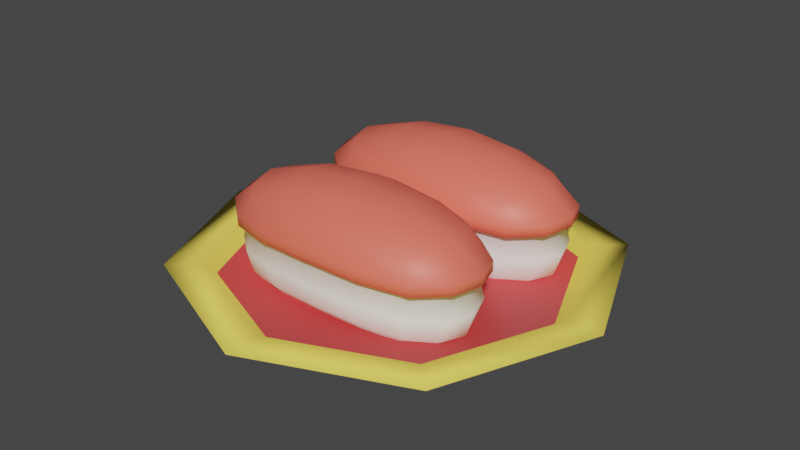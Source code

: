 # Source: Sushi.blend  (saved by Blender 3.3.6; exported with 4.5.12 LTS)
import bpy
from mathutils import Matrix  # noqa: F401  (used for matrix-valued properties, if any)

bpy.ops.wm.read_factory_settings(use_empty=True)
scene = bpy.context.scene
scene.name = 'Scene'

# ---- collections
col_collection = bpy.data.collections.new('Collection'); scene.collection.children.link(col_collection)

# ---- materials (node trees are filled in below, after node groups)
mat_plate = bpy.data.materials.new('Plate')
mat_plate.use_transparent_shadow = False
mat_plate2 = bpy.data.materials.new('Plate2')
mat_plate2.use_transparent_shadow = False
mat_rice = bpy.data.materials.new('Rice')
mat_rice.use_transparent_shadow = False
mat_fish = bpy.data.materials.new('FIsh')
mat_fish.use_transparent_shadow = False
mat_rice_001 = bpy.data.materials.new('Rice.001')
mat_rice_001.use_transparent_shadow = False
mat_fish_001 = bpy.data.materials.new('FIsh.001')
mat_fish_001.use_transparent_shadow = False

# ---- material node trees
mat_plate.use_nodes = True; mat_plate.node_tree.nodes.clear()
_N = mat_plate.node_tree.nodes; _L = mat_plate.node_tree.links
n0 = _N.new('ShaderNodeBsdfPrincipled'); n0.name = 'Principled BSDF'; n0.location = (10, 300)
n0.distribution = 'GGX'
n0.subsurface_method = 'RANDOM_WALK_SKIN'
n0.inputs[0].default_value = (1.0, 0.7832, 0.1161, 1.0)
n0.inputs[2].default_value = 1.0
n0.inputs[3].default_value = 1.45
n0.inputs[13].default_value = 0.1404
n0.inputs[27].default_value = (0.0, 0.0, 0.0, 1.0)
n0.inputs[28].default_value = 1.0
n1 = _N.new('ShaderNodeOutputMaterial'); n1.name = 'Material Output'; n1.location = (300, 300)
_L.new(n0.outputs[0], n1.inputs[0])
n1.is_active_output = True
mat_plate2.use_nodes = True; mat_plate2.node_tree.nodes.clear()
_N = mat_plate2.node_tree.nodes; _L = mat_plate2.node_tree.links
n0 = _N.new('ShaderNodeBsdfPrincipled'); n0.name = 'Principled BSDF'; n0.location = (10, 300)
n0.distribution = 'GGX'
n0.subsurface_method = 'RANDOM_WALK_SKIN'
n0.inputs[0].default_value = (0.8, 0.07423, 0.08012, 1.0)
n0.inputs[3].default_value = 1.45
n0.inputs[27].default_value = (0.0, 0.0, 0.0, 1.0)
n0.inputs[28].default_value = 1.0
n1 = _N.new('ShaderNodeOutputMaterial'); n1.name = 'Material Output'; n1.location = (300, 300)
_L.new(n0.outputs[0], n1.inputs[0])
n1.is_active_output = True
mat_rice.use_nodes = True; mat_rice.node_tree.nodes.clear()
_N = mat_rice.node_tree.nodes; _L = mat_rice.node_tree.links
n0 = _N.new('ShaderNodeBsdfPrincipled'); n0.name = 'Principled BSDF'; n0.location = (10, 300)
n0.distribution = 'GGX'
n0.subsurface_method = 'RANDOM_WALK_SKIN'
n0.inputs[0].default_value = (1.0, 1.0, 1.0, 1.0)
n0.inputs[2].default_value = 0.9649
n0.inputs[3].default_value = 1.45
n0.inputs[13].default_value = 0.05263
n0.inputs[27].default_value = (0.0, 0.0, 0.0, 1.0)
n0.inputs[28].default_value = 1.0
n1 = _N.new('ShaderNodeOutputMaterial'); n1.name = 'Material Output'; n1.location = (300, 300)
_L.new(n0.outputs[0], n1.inputs[0])
n1.is_active_output = True
mat_fish.use_nodes = True; mat_fish.node_tree.nodes.clear()
_N = mat_fish.node_tree.nodes; _L = mat_fish.node_tree.links
n0 = _N.new('ShaderNodeBsdfPrincipled'); n0.name = 'Principled BSDF'; n0.location = (10, 300)
n0.distribution = 'GGX'
n0.subsurface_method = 'RANDOM_WALK_SKIN'
n0.inputs[0].default_value = (1.0, 0.1665, 0.1117, 1.0)
n0.inputs[3].default_value = 1.45
n0.inputs[27].default_value = (0.0, 0.0, 0.0, 1.0)
n0.inputs[28].default_value = 1.0
n1 = _N.new('ShaderNodeOutputMaterial'); n1.name = 'Material Output'; n1.location = (300, 300)
_L.new(n0.outputs[0], n1.inputs[0])
n1.is_active_output = True
mat_rice_001.use_nodes = True; mat_rice_001.node_tree.nodes.clear()
_N = mat_rice_001.node_tree.nodes; _L = mat_rice_001.node_tree.links
n0 = _N.new('ShaderNodeBsdfPrincipled'); n0.name = 'Principled BSDF'; n0.location = (10, 300)
n0.distribution = 'GGX'
n0.subsurface_method = 'RANDOM_WALK_SKIN'
n0.inputs[0].default_value = (1.0, 1.0, 1.0, 1.0)
n0.inputs[2].default_value = 0.9649
n0.inputs[3].default_value = 1.45
n0.inputs[13].default_value = 0.05263
n0.inputs[27].default_value = (0.0, 0.0, 0.0, 1.0)
n0.inputs[28].default_value = 1.0
n1 = _N.new('ShaderNodeOutputMaterial'); n1.name = 'Material Output'; n1.location = (300, 300)
_L.new(n0.outputs[0], n1.inputs[0])
n1.is_active_output = True
mat_fish_001.use_nodes = True; mat_fish_001.node_tree.nodes.clear()
_N = mat_fish_001.node_tree.nodes; _L = mat_fish_001.node_tree.links
n0 = _N.new('ShaderNodeBsdfPrincipled'); n0.name = 'Principled BSDF'; n0.location = (10, 300)
n0.distribution = 'GGX'
n0.subsurface_method = 'RANDOM_WALK_SKIN'
n0.inputs[0].default_value = (1.0, 0.1665, 0.1117, 1.0)
n0.inputs[3].default_value = 1.45
n0.inputs[27].default_value = (0.0, 0.0, 0.0, 1.0)
n0.inputs[28].default_value = 1.0
n1 = _N.new('ShaderNodeOutputMaterial'); n1.name = 'Material Output'; n1.location = (300, 300)
_L.new(n0.outputs[0], n1.inputs[0])
n1.is_active_output = True

# ---- world
world_world = bpy.data.worlds.new('World'); scene.world = world_world
world_world.use_nodes = True; world_world.node_tree.nodes.clear()
_N = world_world.node_tree.nodes; _L = world_world.node_tree.links
n0 = _N.new('ShaderNodeOutputWorld'); n0.name = 'World Output'; n0.location = (300, 300)
n1 = _N.new('ShaderNodeBackground'); n1.name = 'Background'; n1.location = (10, 300)
n1.inputs[0].default_value = (0.05088, 0.05088, 0.05088, 1.0)
_L.new(n1.outputs[0], n0.inputs[0])
n0.is_active_output = True
world_world.color = (0.05088, 0.05088, 0.05088)
world_world.use_sun_shadow = False
world_world.sun_shadow_jitter_overblur = 0.0

# ---- meshes
me_circle = bpy.data.meshes.new('Circle')
me_circle.from_pydata([(0.0, 1.0, 0.0), (-0.7071, 0.7071, 0.0), (-1.0, 0.0, 0.0), (-0.7071, -0.7071, 0.0), (0.0, -1.0, 0.0), (0.7071, -0.7071, 0.0), (1.0, 0.0, 0.0), (0.7071, 0.7071, 0.0), (0.0, 1.0, 0.1011), (-0.7071, 0.7071, 0.1011), (-1.0, 0.0, 0.1011), (-0.7071, -0.7071, 0.1011), (0.0, -1.0, 0.1011), (0.7071, -0.7071, 0.1011), (1.0, 0.0, 0.1011), (0.7071, 0.7071, 0.1011), (-4.862e-09, 1.653, 0.2734), (-1.169, 1.169, 0.2734), (-1.653, 0.0, 0.2734), (-1.169, -1.169, 0.2734), (-4.862e-09, -1.653, 0.2734), (1.169, -1.169, 0.2734), (1.653, 0.0, 0.2734), (1.169, 1.169, 0.2734), (3.561e-10, 1.379, 0.2734), (-0.9751, 0.9751, 0.2734), (-1.379, -5.062e-09, 0.2734), (-0.9751, -0.9751, 0.2734), (3.561e-10, -1.379, 0.2734), (0.9751, -0.9751, 0.2734), (1.379, -5.062e-09, 0.2734), (0.9751, 0.9751, 0.2734), (8.023e-10, 1.292, 0.1882), (-0.9137, 0.9137, 0.1882), (-1.292, -5.681e-09, 0.1882), (-0.9137, -0.9137, 0.1882), (8.023e-10, -1.292, 0.1882), (0.9137, -0.9137, 0.1882), (1.292, -5.681e-09, 0.1882), (0.9137, 0.9137, 0.1882)], [], [(4, 3, 11, 12), (2, 1, 9, 10), (7, 6, 14, 15), (5, 4, 12, 13), (3, 2, 10, 11), (1, 0, 8, 9), (0, 7, 15, 8), (6, 5, 13, 14), (15, 14, 22, 23), (13, 12, 20, 21), (11, 10, 18, 19), (9, 8, 16, 17), (8, 15, 23, 16), (14, 13, 21, 22), (12, 11, 19, 20), (10, 9, 17, 18), (16, 23, 31, 24), (22, 21, 29, 30), (20, 19, 27, 28), (18, 17, 25, 26), (23, 22, 30, 31), (21, 20, 28, 29), (19, 18, 26, 27), (17, 16, 24, 25), (31, 30, 38, 39), (29, 28, 36, 37), (27, 26, 34, 35), (25, 24, 32, 33), (24, 31, 39, 32), (30, 29, 37, 38), (28, 27, 35, 36), (26, 25, 33, 34), (33, 32, 39, 38, 37, 36, 35, 34)])
me_circle.polygons.foreach_set('use_smooth', [True] * 33)
me_circle.polygons.foreach_set('material_index', [0, 0, 0, 0, 0, 0, 0, 0, 0, 0, 0, 0, 0, 0, 0, 0, 0, 0, 0, 0, 0, 0, 0, 0, 0, 0, 0, 0, 0, 0, 0, 0, 1])
_uv = me_circle.uv_layers.new(name='UVMap')
_uv.uv.foreach_set('vector', [0.0, 0.0, 0.0, 0.0, 0.0, 0.0, 0.0, 0.0, 0.0, 0.0, 0.0, 0.0, 0.0, 0.0, 0.0, 0.0, 0.0, 0.0, 0.0, 0.0, 0.0, 0.0, 0.0, 0.0, 0.0, 0.0, 0.0, 0.0, 0.0, 0.0, 0.0, 0.0, 0.0, 0.0, 0.0, 0.0, 0.0, 0.0, 0.0, 0.0, 0.0, 0.0, 0.0, 0.0, 0.0, 0.0, 0.0, 0.0, 0.0, 0.0, 0.0, 0.0, 0.0, 0.0, 0.0, 0.0, 0.0, 0.0, 0.0, 0.0, 0.0, 0.0, 0.0, 0.0, 0.0, 0.0, 0.0, 0.0, 0.0, 0.0, 0.0, 0.0, 0.0, 0.0, 0.0, 0.0, 0.0, 0.0, 0.0, 0.0, 0.0, 0.0, 0.0, 0.0, 0.0, 0.0, 0.0, 0.0, 0.0, 0.0, 0.0, 0.0, 0.0, 0.0, 0.0, 0.0, 0.0, 0.0, 0.0, 0.0, 0.0, 0.0, 0.0, 0.0, 0.0, 0.0, 0.0, 0.0, 0.0, 0.0, 0.0, 0.0, 0.0, 0.0, 0.0, 0.0, 0.0, 0.0, 0.0, 0.0, 0.0, 0.0, 0.0, 0.0, 0.0, 0.0, 0.0, 0.0, 0.0, 0.0, 0.0, 0.0, 0.0, 0.0, 0.0, 0.0, 0.0, 0.0, 0.0, 0.0, 0.0, 0.0, 0.0, 0.0, 0.0, 0.0, 0.0, 0.0, 0.0, 0.0, 0.0, 0.0, 0.0, 0.0, 0.0, 0.0, 0.0, 0.0, 0.0, 0.0, 0.0, 0.0, 0.0, 0.0, 0.0, 0.0, 0.0, 0.0, 0.0, 0.0, 0.0, 0.0, 0.0, 0.0, 0.0, 0.0, 0.0, 0.0, 0.0, 0.0, 0.0, 0.0, 0.0, 0.0, 0.0, 0.0, 0.0, 0.0, 0.0, 0.0, 0.0, 0.0, 0.0, 0.0, 0.0, 0.0, 0.0, 0.0, 0.0, 0.0, 0.0, 0.0, 0.0, 0.0, 0.0, 0.0, 0.0, 0.0, 0.0, 0.0, 0.0, 0.0, 0.0, 0.0, 0.0, 0.0, 0.0, 0.0, 0.0, 0.0, 0.0, 0.0, 0.0, 0.0, 0.0, 0.0, 0.0, 0.0, 0.0, 0.0, 0.0, 0.0, 0.0, 0.0, 0.0, 0.0, 0.0, 0.0, 0.0, 0.0, 0.0, 0.0, 0.0, 0.0, 0.0, 0.0, 0.0, 0.0, 0.0, 0.0, 0.0, 0.0, 0.0, 0.0, 0.0, 0.0, 0.0, 0.0, 0.0, 0.0, 0.0, 0.0, 0.0, 0.0, 0.0, 0.0, 0.0, 0.0, 0.0, 0.0, 0.0, 0.0])
me_circle.materials.append(mat_plate)
me_circle.materials.append(mat_plate2)
me_circle.update()
me_cube = bpy.data.meshes.new('Cube')
me_cube.from_pydata([(-1.0, -0.5, 0.08642), (-1.192e-07, 0.8811, 1.044), (-1.0, 0.5, 0.08642), (-0.7126, 0.8216, 1.006), (1.0, -0.5, 0.08642), (-1.643, 0.3563, 0.9809), (1.0, 0.5, 0.08642), (-1.762, -7.636e-10, 1.0), (-1.146, 0.2966, 0.001499), (-1.219, 4.37e-09, -0.0422), (-1.146, -0.2966, 0.001499), (-1.146, -0.5729, 0.2359), (-1.219, -0.6096, 0.4995), (-1.146, -0.5729, 0.7879), (-1.643, -0.3563, 0.9809), (-0.6687, -0.6457, 1.277), (-1.192e-07, -0.687, 1.326), (-1.146, 0.5729, 0.7879), (-1.219, 0.6096, 0.4995), (-1.146, 0.5729, 0.2359), (0.5933, 0.5729, 0.1021), (-1.192e-07, 0.6096, 0.1291), (-0.5933, 0.5729, 0.1021), (0.6687, -0.6457, 1.277), (1.291, -0.6457, 0.9603), (1.291, -0.3343, 1.27), (1.146, 0.5729, 0.7879), (1.219, 0.6096, 0.4995), (1.146, 0.5729, 0.2359), (1.146, -0.2966, 0.001499), (1.219, -1.333e-08, -0.0422), (1.146, 0.2966, 0.001499), (1.374, 3.435e-09, 1.312), (1.291, 0.3343, 1.27), (1.291, 0.6457, 0.9603), (1.146, -0.5729, 0.7879), (1.219, -0.6096, 0.4995), (1.146, -0.5729, 0.2359), (-0.5933, -0.5729, 0.1021), (0.0, -0.6096, 0.1291), (0.5933, -0.5729, 0.1021), (0.6687, 0.6457, 1.277), (-1.192e-07, 0.687, 1.326), (-0.6687, 0.6457, 1.277), (-1.458, -0.3162, 0.1855), (-1.564, -0.3331, 0.4901), (-1.458, -0.3162, 0.8063), (-1.564, 1.368e-08, 0.1623), (-1.679, -8.668e-09, 0.4901), (-1.564, -2.149e-09, 0.8232), (-1.458, 0.3162, 0.1855), (-1.564, 0.3331, 0.4901), (-1.458, 0.3162, 0.8063), (-0.6323, 0.729, 0.29), (-0.6663, 0.7818, 0.5466), (-0.6323, 0.729, 0.8281), (-1.192e-07, 0.7818, 0.3223), (-1.192e-07, 0.8395, 0.5813), (-1.192e-07, 0.7818, 0.8621), (0.6323, 0.729, 0.29), (0.6663, 0.7818, 0.5466), (0.6323, 0.729, 0.8281), (1.458, 0.3162, 0.1855), (1.564, 0.3331, 0.4901), (1.458, 0.3162, 0.8063), (1.564, -2.543e-08, 0.1623), (1.679, -9.6e-09, 0.4901), (1.564, 9.027e-09, 0.8232), (1.458, -0.3162, 0.1855), (1.564, -0.3331, 0.4901), (1.458, -0.3162, 0.8063), (0.6323, -0.729, 0.29), (0.6663, -0.7818, 0.5466), (0.6323, -0.729, 0.8281), (-1.192e-07, -0.7818, 0.3223), (0.0, -0.8395, 0.5813), (-1.192e-07, -0.7818, 0.8621), (-0.6323, -0.729, 0.29), (-0.6663, -0.7818, 0.5466), (-0.6323, -0.729, 0.8281), (-0.6323, 0.3162, -0.008704), (-1.192e-07, 0.3331, 0.03243), (0.6323, 0.3162, -0.008704), (-0.6663, -1.053e-08, -0.04804), (0.0, -2.149e-09, 0.008925), (0.6663, 5.301e-09, -0.04804), (-0.6323, -0.3162, -0.008704), (0.0, -0.3331, 0.03243), (0.6323, -0.3162, -0.008704), (-1.291, 0.6457, 0.9603), (-1.291, 0.3343, 1.27), (-1.374, -1.813e-09, 1.312), (-1.291, -0.3343, 1.27), (-1.291, -0.6457, 0.9603), (1.127, 0.5635, 1.188), (1.127, -0.5635, 1.188), (-1.127, 0.5635, 1.188), (-1.127, -0.5635, 1.188), (-1.291, -0.6457, 0.8272), (-1.291, 0.6457, 0.8272), (1.291, 0.6457, 0.8272), (1.291, -0.6457, 0.8272), (-1.643, -0.3563, 0.8479), (-1.762, -2.237e-09, 0.867), (-1.643, 0.3563, 0.8479), (-0.7126, 0.8216, 0.8724), (-1.192e-07, 0.8811, 0.9107), (0.7126, 0.8216, 0.8724), (1.643, 0.3563, 0.8479), (1.762, 1.036e-08, 0.867), (1.643, -0.3563, 0.8479), (0.7126, -0.8216, 0.8724), (-1.192e-07, -0.8811, 0.9107), (-0.7126, -0.8216, 0.8724), (0.7126, 0.8216, 1.006), (1.643, 0.3563, 0.9809), (1.762, 1.183e-08, 1.0), (1.643, -0.3563, 0.9809), (0.7126, -0.8216, 1.006), (-1.192e-07, -0.8811, 1.044), (-0.7126, -0.8216, 1.006), (0.7126, 0.3563, 1.447), (-1.192e-07, 0.3755, 1.511), (-0.7126, 0.3563, 1.447), (0.7509, -1.861e-08, 1.506), (-1.192e-07, -1.021e-08, 1.574), (-0.7509, 7.633e-09, 1.506), (0.7126, -0.3563, 1.447), (0.0, -0.3755, 1.511), (-0.7126, -0.3563, 1.447)], [], [(44, 45, 48, 47), (45, 46, 49, 48), (47, 48, 51, 50), (48, 49, 52, 51), (0, 11, 44, 10), (11, 12, 45, 44), (12, 13, 46, 45), (120, 15, 97, 93), (119, 16, 15, 120), (118, 23, 16, 119), (24, 95, 23, 118), (51, 52, 17, 18), (50, 51, 18, 19), (8, 50, 19, 2), (9, 47, 50, 8), (10, 44, 47, 9), (53, 54, 57, 56), (54, 55, 58, 57), (56, 57, 60, 59), (57, 58, 61, 60), (2, 19, 53, 22), (19, 18, 54, 53), (18, 17, 55, 54), (117, 25, 95, 24), (116, 32, 25, 117), (115, 33, 32, 116), (34, 94, 33, 115), (60, 61, 26, 27), (59, 60, 27, 28), (20, 59, 28, 6), (21, 56, 59, 20), (22, 53, 56, 21), (62, 63, 66, 65), (63, 64, 67, 66), (65, 66, 69, 68), (66, 67, 70, 69), (6, 28, 62, 31), (28, 27, 63, 62), (27, 26, 64, 63), (114, 41, 94, 34), (1, 42, 41, 114), (3, 43, 42, 1), (89, 96, 43, 3), (69, 70, 35, 36), (68, 69, 36, 37), (29, 68, 37, 4), (30, 65, 68, 29), (31, 62, 65, 30), (71, 72, 75, 74), (72, 73, 76, 75), (74, 75, 78, 77), (75, 76, 79, 78), (4, 37, 71, 40), (37, 36, 72, 71), (36, 35, 73, 72), (5, 90, 96, 89), (7, 91, 90, 5), (14, 92, 91, 7), (93, 97, 92, 14), (78, 79, 13, 12), (77, 78, 12, 11), (38, 77, 11, 0), (39, 74, 77, 38), (40, 71, 74, 39), (80, 81, 84, 83), (81, 82, 85, 84), (83, 84, 87, 86), (84, 85, 88, 87), (2, 22, 80, 8), (22, 21, 81, 80), (21, 20, 82, 81), (20, 6, 31, 82), (82, 31, 30, 85), (85, 30, 29, 88), (88, 29, 4, 40), (87, 88, 40, 39), (86, 87, 39, 38), (10, 86, 38, 0), (9, 83, 86, 10), (8, 80, 83, 9), (13, 79, 113, 98), (55, 17, 99, 105), (67, 64, 108, 109), (79, 76, 112, 113), (35, 70, 110, 101), (46, 13, 98, 102), (58, 55, 105, 106), (70, 67, 109, 110), (26, 61, 107, 100), (73, 35, 101, 111), (49, 46, 102, 103), (61, 58, 106, 107), (17, 52, 104, 99), (64, 26, 100, 108), (76, 73, 111, 112), (52, 49, 103, 104), (110, 109, 116, 117), (103, 102, 14, 7), (113, 112, 119, 120), (106, 105, 3, 1), (109, 108, 115, 116), (112, 111, 118, 119), (99, 104, 5, 89), (100, 107, 114, 34), (101, 110, 117, 24), (98, 113, 120, 93), (102, 98, 93, 14), (105, 99, 89, 3), (108, 100, 34, 115), (104, 103, 7, 5), (111, 101, 24, 118), (107, 106, 1, 114), (121, 122, 125, 124), (122, 123, 126, 125), (124, 125, 128, 127), (125, 126, 129, 128), (94, 41, 121, 33), (41, 42, 122, 121), (42, 43, 123, 122), (43, 96, 90, 123), (123, 90, 91, 126), (126, 91, 92, 129), (129, 92, 97, 15), (128, 129, 15, 16), (127, 128, 16, 23), (25, 127, 23, 95), (32, 124, 127, 25), (33, 121, 124, 32)])
me_cube.polygons.foreach_set('use_smooth', [True] * 128)
me_cube.polygons.foreach_set('material_index', [0, 0, 0, 0, 0, 0, 0, 1, 1, 1, 1, 0, 0, 0, 0, 0, 0, 0, 0, 0, 0, 0, 0, 1, 1, 1, 1, 0, 0, 0, 0, 0, 0, 0, 0, 0, 0, 0, 0, 1, 1, 1, 1, 0, 0, 0, 0, 0, 0, 0, 0, 0, 0, 0, 0, 1, 1, 1, 1, 0, 0, 0, 0, 0, 0, 0, 0, 0, 0, 0, 0, 0, 0, 0, 0, 0, 0, 0, 0, 0, 1, 1, 1, 1, 1, 1, 1, 1, 1, 1, 1, 1, 1, 1, 1, 1, 1, 1, 1, 1, 1, 1, 1, 1, 1, 1, 1, 1, 1, 1, 1, 1, 1, 1, 1, 1, 1, 1, 1, 1, 1, 1, 1, 1, 1, 1, 1, 1])
_uv = me_cube.uv_layers.new(name='UVMap')
_uv.uv.foreach_set('vector', [0.4375, 0.0625, 0.5, 0.0625, 0.5, 0.125, 0.4375, 0.125, 0.5, 0.0625, 0.5625, 0.0625, 0.5625, 0.125, 0.5, 0.125, 0.4375, 0.125, 0.5, 0.125, 0.5, 0.1875, 0.4375, 0.1875, 0.5, 0.125, 0.5625, 0.125, 0.5625, 0.1875, 0.5, 0.1875, 0.375, 0.0, 0.4375, 0.0, 0.4375, 0.0625, 0.375, 0.0625, 0.4375, 0.0, 0.5, 0.0, 0.5, 0.0625, 0.4375, 0.0625, 0.5, 0.0, 0.5625, 0.0, 0.5625, 0.0625, 0.5, 0.0625, 0.5625, 0.9375, 0.625, 0.9375, 0.625, 1.0, 0.5625, 1.0, 0.5625, 0.875, 0.625, 0.875, 0.625, 0.9375, 0.5625, 0.9375, 0.5625, 0.8125, 0.625, 0.8125, 0.625, 0.875, 0.5625, 0.875, 0.5625, 0.75, 0.625, 0.75, 0.625, 0.8125, 0.5625, 0.8125, 0.5, 0.1875, 0.5625, 0.1875, 0.5625, 0.25, 0.5, 0.25, 0.4375, 0.1875, 0.5, 0.1875, 0.5, 0.25, 0.4375, 0.25, 0.375, 0.1875, 0.4375, 0.1875, 0.4375, 0.25, 0.375, 0.25, 0.375, 0.125, 0.4375, 0.125, 0.4375, 0.1875, 0.375, 0.1875, 0.375, 0.0625, 0.4375, 0.0625, 0.4375, 0.125, 0.375, 0.125, 0.4375, 0.3125, 0.5, 0.3125, 0.5, 0.375, 0.4375, 0.375, 0.5, 0.3125, 0.5625, 0.3125, 0.5625, 0.375, 0.5, 0.375, 0.4375, 0.375, 0.5, 0.375, 0.5, 0.4375, 0.4375, 0.4375, 0.5, 0.375, 0.5625, 0.375, 0.5625, 0.4375, 0.5, 0.4375, 0.375, 0.25, 0.4375, 0.25, 0.4375, 0.3125, 0.375, 0.3125, 0.4375, 0.25, 0.5, 0.25, 0.5, 0.3125, 0.4375, 0.3125, 0.5, 0.25, 0.5625, 0.25, 0.5625, 0.3125, 0.5, 0.3125, 0.5625, 0.6875, 0.625, 0.6875, 0.625, 0.75, 0.5625, 0.75, 0.5625, 0.625, 0.625, 0.625, 0.625, 0.6875, 0.5625, 0.6875, 0.5625, 0.5625, 0.625, 0.5625, 0.625, 0.625, 0.5625, 0.625, 0.5625, 0.5, 0.625, 0.5, 0.625, 0.5625, 0.5625, 0.5625, 0.5, 0.4375, 0.5625, 0.4375, 0.5625, 0.5, 0.5, 0.5, 0.4375, 0.4375, 0.5, 0.4375, 0.5, 0.5, 0.4375, 0.5, 0.375, 0.4375, 0.4375, 0.4375, 0.4375, 0.5, 0.375, 0.5, 0.375, 0.375, 0.4375, 0.375, 0.4375, 0.4375, 0.375, 0.4375, 0.375, 0.3125, 0.4375, 0.3125, 0.4375, 0.375, 0.375, 0.375, 0.4375, 0.5625, 0.5, 0.5625, 0.5, 0.625, 0.4375, 0.625, 0.5, 0.5625, 0.5625, 0.5625, 0.5625, 0.625, 0.5, 0.625, 0.4375, 0.625, 0.5, 0.625, 0.5, 0.6875, 0.4375, 0.6875, 0.5, 0.625, 0.5625, 0.625, 0.5625, 0.6875, 0.5, 0.6875, 0.375, 0.5, 0.4375, 0.5, 0.4375, 0.5625, 0.375, 0.5625, 0.4375, 0.5, 0.5, 0.5, 0.5, 0.5625, 0.4375, 0.5625, 0.5, 0.5, 0.5625, 0.5, 0.5625, 0.5625, 0.5, 0.5625, 0.5625, 0.4375, 0.625, 0.4375, 0.625, 0.5, 0.5625, 0.5, 0.5625, 0.375, 0.625, 0.375, 0.625, 0.4375, 0.5625, 0.4375, 0.5625, 0.3125, 0.625, 0.3125, 0.625, 0.375, 0.5625, 0.375, 0.5625, 0.25, 0.625, 0.25, 0.625, 0.3125, 0.5625, 0.3125, 0.5, 0.6875, 0.5625, 0.6875, 0.5625, 0.75, 0.5, 0.75, 0.4375, 0.6875, 0.5, 0.6875, 0.5, 0.75, 0.4375, 0.75, 0.375, 0.6875, 0.4375, 0.6875, 0.4375, 0.75, 0.375, 0.75, 0.375, 0.625, 0.4375, 0.625, 0.4375, 0.6875, 0.375, 0.6875, 0.375, 0.5625, 0.4375, 0.5625, 0.4375, 0.625, 0.375, 0.625, 0.4375, 0.8125, 0.5, 0.8125, 0.5, 0.875, 0.4375, 0.875, 0.5, 0.8125, 0.5625, 0.8125, 0.5625, 0.875, 0.5, 0.875, 0.4375, 0.875, 0.5, 0.875, 0.5, 0.9375, 0.4375, 0.9375, 0.5, 0.875, 0.5625, 0.875, 0.5625, 0.9375, 0.5, 0.9375, 0.375, 0.75, 0.4375, 0.75, 0.4375, 0.8125, 0.375, 0.8125, 0.4375, 0.75, 0.5, 0.75, 0.5, 0.8125, 0.4375, 0.8125, 0.5, 0.75, 0.5625, 0.75, 0.5625, 0.8125, 0.5, 0.8125, 0.5625, 0.1875, 0.625, 0.1875, 0.625, 0.25, 0.5625, 0.25, 0.5625, 0.125, 0.625, 0.125, 0.625, 0.1875, 0.5625, 0.1875, 0.5625, 0.0625, 0.625, 0.0625, 0.625, 0.125, 0.5625, 0.125, 0.5625, 0.0, 0.625, 0.0, 0.625, 0.0625, 0.5625, 0.0625, 0.5, 0.9375, 0.5625, 0.9375, 0.5625, 1.0, 0.5, 1.0, 0.4375, 0.9375, 0.5, 0.9375, 0.5, 1.0, 0.4375, 1.0, 0.375, 0.9375, 0.4375, 0.9375, 0.4375, 1.0, 0.375, 1.0, 0.375, 0.875, 0.4375, 0.875, 0.4375, 0.9375, 0.375, 0.9375, 0.375, 0.8125, 0.4375, 0.8125, 0.4375, 0.875, 0.375, 0.875, 0.1875, 0.5625, 0.25, 0.5625, 0.25, 0.625, 0.1875, 0.625, 0.25, 0.5625, 0.3125, 0.5625, 0.3125, 0.625, 0.25, 0.625, 0.1875, 0.625, 0.25, 0.625, 0.25, 0.6875, 0.1875, 0.6875, 0.25, 0.625, 0.3125, 0.625, 0.3125, 0.6875, 0.25, 0.6875, 0.125, 0.5, 0.1875, 0.5, 0.1875, 0.5625, 0.125, 0.5625, 0.1875, 0.5, 0.25, 0.5, 0.25, 0.5625, 0.1875, 0.5625, 0.25, 0.5, 0.3125, 0.5, 0.3125, 0.5625, 0.25, 0.5625, 0.3125, 0.5, 0.375, 0.5, 0.375, 0.5625, 0.3125, 0.5625, 0.3125, 0.5625, 0.375, 0.5625, 0.375, 0.625, 0.3125, 0.625, 0.3125, 0.625, 0.375, 0.625, 0.375, 0.6875, 0.3125, 0.6875, 0.3125, 0.6875, 0.375, 0.6875, 0.375, 0.75, 0.3125, 0.75, 0.25, 0.6875, 0.3125, 0.6875, 0.3125, 0.75, 0.25, 0.75, 0.1875, 0.6875, 0.25, 0.6875, 0.25, 0.75, 0.1875, 0.75, 0.125, 0.6875, 0.1875, 0.6875, 0.1875, 0.75, 0.125, 0.75, 0.125, 0.625, 0.1875, 0.625, 0.1875, 0.6875, 0.125, 0.6875, 0.125, 0.5625, 0.1875, 0.5625, 0.1875, 0.625, 0.125, 0.625, 0.5625, 1.0, 0.5625, 0.9375, 0.5625, 0.9375, 0.5625, 1.0, 0.5625, 0.3125, 0.5625, 0.25, 0.5625, 0.25, 0.5625, 0.3125, 0.5625, 0.625, 0.5625, 0.5625, 0.5625, 0.5625, 0.5625, 0.625, 0.5625, 0.9375, 0.5625, 0.875, 0.5625, 0.875, 0.5625, 0.9375, 0.5625, 0.75, 0.5625, 0.6875, 0.5625, 0.6875, 0.5625, 0.75, 0.5625, 0.0625, 0.5625, 0.0, 0.5625, 0.0, 0.5625, 0.0625, 0.5625, 0.375, 0.5625, 0.3125, 0.5625, 0.3125, 0.5625, 0.375, 0.5625, 0.6875, 0.5625, 0.625, 0.5625, 0.625, 0.5625, 0.6875, 0.5625, 0.5, 0.5625, 0.4375, 0.5625, 0.4375, 0.5625, 0.5, 0.5625, 0.8125, 0.5625, 0.75, 0.5625, 0.75, 0.5625, 0.8125, 0.5625, 0.125, 0.5625, 0.0625, 0.5625, 0.0625, 0.5625, 0.125, 0.5625, 0.4375, 0.5625, 0.375, 0.5625, 0.375, 0.5625, 0.4375, 0.5625, 0.25, 0.5625, 0.1875, 0.5625, 0.1875, 0.5625, 0.25, 0.5625, 0.5625, 0.5625, 0.5, 0.5625, 0.5, 0.5625, 0.5625, 0.5625, 0.875, 0.5625, 0.8125, 0.5625, 0.8125, 0.5625, 0.875, 0.5625, 0.1875, 0.5625, 0.125, 0.5625, 0.125, 0.5625, 0.1875, 0.5625, 0.6875, 0.5625, 0.625, 0.5625, 0.625, 0.5625, 0.6875, 0.5625, 0.125, 0.5625, 0.0625, 0.5625, 0.0625, 0.5625, 0.125, 0.5625, 0.9375, 0.5625, 0.875, 0.5625, 0.875, 0.5625, 0.9375, 0.5625, 0.375, 0.5625, 0.3125, 0.5625, 0.3125, 0.5625, 0.375, 0.5625, 0.625, 0.5625, 0.5625, 0.5625, 0.5625, 0.5625, 0.625, 0.5625, 0.875, 0.5625, 0.8125, 0.5625, 0.8125, 0.5625, 0.875, 0.5625, 0.25, 0.5625, 0.1875, 0.5625, 0.1875, 0.5625, 0.25, 0.5625, 0.5, 0.5625, 0.4375, 0.5625, 0.4375, 0.5625, 0.5, 0.5625, 0.75, 0.5625, 0.6875, 0.5625, 0.6875, 0.5625, 0.75, 0.5625, 1.0, 0.5625, 0.9375, 0.5625, 0.9375, 0.5625, 1.0, 0.5625, 0.0625, 0.5625, 0.0, 0.5625, 0.0, 0.5625, 0.0625, 0.5625, 0.3125, 0.5625, 0.25, 0.5625, 0.25, 0.5625, 0.3125, 0.5625, 0.5625, 0.5625, 0.5, 0.5625, 0.5, 0.5625, 0.5625, 0.5625, 0.1875, 0.5625, 0.125, 0.5625, 0.125, 0.5625, 0.1875, 0.5625, 0.8125, 0.5625, 0.75, 0.5625, 0.75, 0.5625, 0.8125, 0.5625, 0.4375, 0.5625, 0.375, 0.5625, 0.375, 0.5625, 0.4375, 0.6875, 0.5625, 0.75, 0.5625, 0.75, 0.625, 0.6875, 0.625, 0.75, 0.5625, 0.8125, 0.5625, 0.8125, 0.625, 0.75, 0.625, 0.6875, 0.625, 0.75, 0.625, 0.75, 0.6875, 0.6875, 0.6875, 0.75, 0.625, 0.8125, 0.625, 0.8125, 0.6875, 0.75, 0.6875, 0.625, 0.5, 0.6875, 0.5, 0.6875, 0.5625, 0.625, 0.5625, 0.6875, 0.5, 0.75, 0.5, 0.75, 0.5625, 0.6875, 0.5625, 0.75, 0.5, 0.8125, 0.5, 0.8125, 0.5625, 0.75, 0.5625, 0.8125, 0.5, 0.875, 0.5, 0.875, 0.5625, 0.8125, 0.5625, 0.8125, 0.5625, 0.875, 0.5625, 0.875, 0.625, 0.8125, 0.625, 0.8125, 0.625, 0.875, 0.625, 0.875, 0.6875, 0.8125, 0.6875, 0.8125, 0.6875, 0.875, 0.6875, 0.875, 0.75, 0.8125, 0.75, 0.75, 0.6875, 0.8125, 0.6875, 0.8125, 0.75, 0.75, 0.75, 0.6875, 0.6875, 0.75, 0.6875, 0.75, 0.75, 0.6875, 0.75, 0.625, 0.6875, 0.6875, 0.6875, 0.6875, 0.75, 0.625, 0.75, 0.625, 0.625, 0.6875, 0.625, 0.6875, 0.6875, 0.625, 0.6875, 0.625, 0.5625, 0.6875, 0.5625, 0.6875, 0.625, 0.625, 0.625])
me_cube.materials.append(mat_rice)
me_cube.materials.append(mat_fish)
me_cube.update()
me_cube_001 = bpy.data.meshes.new('Cube.001')
me_cube_001.from_pydata([(-1.0, -0.5, 0.08642), (-1.192e-07, 0.8811, 1.044), (-1.0, 0.5, 0.08642), (-0.7126, 0.8216, 1.006), (1.0, -0.5, 0.08642), (-1.643, 0.3563, 0.9809), (1.0, 0.5, 0.08642), (-1.762, -7.636e-10, 1.0), (-1.146, 0.2966, 0.001499), (-1.219, 4.37e-09, -0.0422), (-1.146, -0.2966, 0.001499), (-1.146, -0.5729, 0.2359), (-1.219, -0.6096, 0.4995), (-1.146, -0.5729, 0.7879), (-1.643, -0.3563, 0.9809), (-0.6687, -0.6457, 1.277), (-1.192e-07, -0.687, 1.326), (-1.146, 0.5729, 0.7879), (-1.219, 0.6096, 0.4995), (-1.146, 0.5729, 0.2359), (0.5933, 0.5729, 0.1021), (-1.192e-07, 0.6096, 0.1291), (-0.5933, 0.5729, 0.1021), (0.6687, -0.6457, 1.277), (1.291, -0.6457, 0.9603), (1.291, -0.3343, 1.27), (1.146, 0.5729, 0.7879), (1.219, 0.6096, 0.4995), (1.146, 0.5729, 0.2359), (1.146, -0.2966, 0.001499), (1.219, -1.333e-08, -0.0422), (1.146, 0.2966, 0.001499), (1.374, 3.435e-09, 1.312), (1.291, 0.3343, 1.27), (1.291, 0.6457, 0.9603), (1.146, -0.5729, 0.7879), (1.219, -0.6096, 0.4995), (1.146, -0.5729, 0.2359), (-0.5933, -0.5729, 0.1021), (0.0, -0.6096, 0.1291), (0.5933, -0.5729, 0.1021), (0.6687, 0.6457, 1.277), (-1.192e-07, 0.687, 1.326), (-0.6687, 0.6457, 1.277), (-1.458, -0.3162, 0.1855), (-1.564, -0.3331, 0.4901), (-1.458, -0.3162, 0.8063), (-1.564, 1.368e-08, 0.1623), (-1.679, -8.668e-09, 0.4901), (-1.564, -2.149e-09, 0.8232), (-1.458, 0.3162, 0.1855), (-1.564, 0.3331, 0.4901), (-1.458, 0.3162, 0.8063), (-0.6323, 0.729, 0.29), (-0.6663, 0.7818, 0.5466), (-0.6323, 0.729, 0.8281), (-1.192e-07, 0.7818, 0.3223), (-1.192e-07, 0.8395, 0.5813), (-1.192e-07, 0.7818, 0.8621), (0.6323, 0.729, 0.29), (0.6663, 0.7818, 0.5466), (0.6323, 0.729, 0.8281), (1.458, 0.3162, 0.1855), (1.564, 0.3331, 0.4901), (1.458, 0.3162, 0.8063), (1.564, -2.543e-08, 0.1623), (1.679, -9.6e-09, 0.4901), (1.564, 9.027e-09, 0.8232), (1.458, -0.3162, 0.1855), (1.564, -0.3331, 0.4901), (1.458, -0.3162, 0.8063), (0.6323, -0.729, 0.29), (0.6663, -0.7818, 0.5466), (0.6323, -0.729, 0.8281), (-1.192e-07, -0.7818, 0.3223), (0.0, -0.8395, 0.5813), (-1.192e-07, -0.7818, 0.8621), (-0.6323, -0.729, 0.29), (-0.6663, -0.7818, 0.5466), (-0.6323, -0.729, 0.8281), (-0.6323, 0.3162, -0.008704), (-1.192e-07, 0.3331, 0.03243), (0.6323, 0.3162, -0.008704), (-0.6663, -1.053e-08, -0.04804), (0.0, -2.149e-09, 0.008925), (0.6663, 5.301e-09, -0.04804), (-0.6323, -0.3162, -0.008704), (0.0, -0.3331, 0.03243), (0.6323, -0.3162, -0.008704), (-1.291, 0.6457, 0.9603), (-1.291, 0.3343, 1.27), (-1.374, -1.813e-09, 1.312), (-1.291, -0.3343, 1.27), (-1.291, -0.6457, 0.9603), (1.127, 0.5635, 1.188), (1.127, -0.5635, 1.188), (-1.127, 0.5635, 1.188), (-1.127, -0.5635, 1.188), (-1.291, -0.6457, 0.8272), (-1.291, 0.6457, 0.8272), (1.291, 0.6457, 0.8272), (1.291, -0.6457, 0.8272), (-1.643, -0.3563, 0.8479), (-1.762, -2.237e-09, 0.867), (-1.643, 0.3563, 0.8479), (-0.7126, 0.8216, 0.8724), (-1.192e-07, 0.8811, 0.9107), (0.7126, 0.8216, 0.8724), (1.643, 0.3563, 0.8479), (1.762, 1.036e-08, 0.867), (1.643, -0.3563, 0.8479), (0.7126, -0.8216, 0.8724), (-1.192e-07, -0.8811, 0.9107), (-0.7126, -0.8216, 0.8724), (0.7126, 0.8216, 1.006), (1.643, 0.3563, 0.9809), (1.762, 1.183e-08, 1.0), (1.643, -0.3563, 0.9809), (0.7126, -0.8216, 1.006), (-1.192e-07, -0.8811, 1.044), (-0.7126, -0.8216, 1.006), (0.7126, 0.3563, 1.447), (-1.192e-07, 0.3755, 1.511), (-0.7126, 0.3563, 1.447), (0.7509, -1.861e-08, 1.506), (-1.192e-07, -1.021e-08, 1.574), (-0.7509, 7.633e-09, 1.506), (0.7126, -0.3563, 1.447), (0.0, -0.3755, 1.511), (-0.7126, -0.3563, 1.447)], [], [(44, 45, 48, 47), (45, 46, 49, 48), (47, 48, 51, 50), (48, 49, 52, 51), (0, 11, 44, 10), (11, 12, 45, 44), (12, 13, 46, 45), (120, 15, 97, 93), (119, 16, 15, 120), (118, 23, 16, 119), (24, 95, 23, 118), (51, 52, 17, 18), (50, 51, 18, 19), (8, 50, 19, 2), (9, 47, 50, 8), (10, 44, 47, 9), (53, 54, 57, 56), (54, 55, 58, 57), (56, 57, 60, 59), (57, 58, 61, 60), (2, 19, 53, 22), (19, 18, 54, 53), (18, 17, 55, 54), (117, 25, 95, 24), (116, 32, 25, 117), (115, 33, 32, 116), (34, 94, 33, 115), (60, 61, 26, 27), (59, 60, 27, 28), (20, 59, 28, 6), (21, 56, 59, 20), (22, 53, 56, 21), (62, 63, 66, 65), (63, 64, 67, 66), (65, 66, 69, 68), (66, 67, 70, 69), (6, 28, 62, 31), (28, 27, 63, 62), (27, 26, 64, 63), (114, 41, 94, 34), (1, 42, 41, 114), (3, 43, 42, 1), (89, 96, 43, 3), (69, 70, 35, 36), (68, 69, 36, 37), (29, 68, 37, 4), (30, 65, 68, 29), (31, 62, 65, 30), (71, 72, 75, 74), (72, 73, 76, 75), (74, 75, 78, 77), (75, 76, 79, 78), (4, 37, 71, 40), (37, 36, 72, 71), (36, 35, 73, 72), (5, 90, 96, 89), (7, 91, 90, 5), (14, 92, 91, 7), (93, 97, 92, 14), (78, 79, 13, 12), (77, 78, 12, 11), (38, 77, 11, 0), (39, 74, 77, 38), (40, 71, 74, 39), (80, 81, 84, 83), (81, 82, 85, 84), (83, 84, 87, 86), (84, 85, 88, 87), (2, 22, 80, 8), (22, 21, 81, 80), (21, 20, 82, 81), (20, 6, 31, 82), (82, 31, 30, 85), (85, 30, 29, 88), (88, 29, 4, 40), (87, 88, 40, 39), (86, 87, 39, 38), (10, 86, 38, 0), (9, 83, 86, 10), (8, 80, 83, 9), (13, 79, 113, 98), (55, 17, 99, 105), (67, 64, 108, 109), (79, 76, 112, 113), (35, 70, 110, 101), (46, 13, 98, 102), (58, 55, 105, 106), (70, 67, 109, 110), (26, 61, 107, 100), (73, 35, 101, 111), (49, 46, 102, 103), (61, 58, 106, 107), (17, 52, 104, 99), (64, 26, 100, 108), (76, 73, 111, 112), (52, 49, 103, 104), (110, 109, 116, 117), (103, 102, 14, 7), (113, 112, 119, 120), (106, 105, 3, 1), (109, 108, 115, 116), (112, 111, 118, 119), (99, 104, 5, 89), (100, 107, 114, 34), (101, 110, 117, 24), (98, 113, 120, 93), (102, 98, 93, 14), (105, 99, 89, 3), (108, 100, 34, 115), (104, 103, 7, 5), (111, 101, 24, 118), (107, 106, 1, 114), (121, 122, 125, 124), (122, 123, 126, 125), (124, 125, 128, 127), (125, 126, 129, 128), (94, 41, 121, 33), (41, 42, 122, 121), (42, 43, 123, 122), (43, 96, 90, 123), (123, 90, 91, 126), (126, 91, 92, 129), (129, 92, 97, 15), (128, 129, 15, 16), (127, 128, 16, 23), (25, 127, 23, 95), (32, 124, 127, 25), (33, 121, 124, 32)])
me_cube_001.polygons.foreach_set('use_smooth', [True] * 128)
me_cube_001.polygons.foreach_set('material_index', [0, 0, 0, 0, 0, 0, 0, 1, 1, 1, 1, 0, 0, 0, 0, 0, 0, 0, 0, 0, 0, 0, 0, 1, 1, 1, 1, 0, 0, 0, 0, 0, 0, 0, 0, 0, 0, 0, 0, 1, 1, 1, 1, 0, 0, 0, 0, 0, 0, 0, 0, 0, 0, 0, 0, 1, 1, 1, 1, 0, 0, 0, 0, 0, 0, 0, 0, 0, 0, 0, 0, 0, 0, 0, 0, 0, 0, 0, 0, 0, 1, 1, 1, 1, 1, 1, 1, 1, 1, 1, 1, 1, 1, 1, 1, 1, 1, 1, 1, 1, 1, 1, 1, 1, 1, 1, 1, 1, 1, 1, 1, 1, 1, 1, 1, 1, 1, 1, 1, 1, 1, 1, 1, 1, 1, 1, 1, 1])
_uv = me_cube_001.uv_layers.new(name='UVMap')
_uv.uv.foreach_set('vector', [0.4375, 0.0625, 0.5, 0.0625, 0.5, 0.125, 0.4375, 0.125, 0.5, 0.0625, 0.5625, 0.0625, 0.5625, 0.125, 0.5, 0.125, 0.4375, 0.125, 0.5, 0.125, 0.5, 0.1875, 0.4375, 0.1875, 0.5, 0.125, 0.5625, 0.125, 0.5625, 0.1875, 0.5, 0.1875, 0.375, 0.0, 0.4375, 0.0, 0.4375, 0.0625, 0.375, 0.0625, 0.4375, 0.0, 0.5, 0.0, 0.5, 0.0625, 0.4375, 0.0625, 0.5, 0.0, 0.5625, 0.0, 0.5625, 0.0625, 0.5, 0.0625, 0.5625, 0.9375, 0.625, 0.9375, 0.625, 1.0, 0.5625, 1.0, 0.5625, 0.875, 0.625, 0.875, 0.625, 0.9375, 0.5625, 0.9375, 0.5625, 0.8125, 0.625, 0.8125, 0.625, 0.875, 0.5625, 0.875, 0.5625, 0.75, 0.625, 0.75, 0.625, 0.8125, 0.5625, 0.8125, 0.5, 0.1875, 0.5625, 0.1875, 0.5625, 0.25, 0.5, 0.25, 0.4375, 0.1875, 0.5, 0.1875, 0.5, 0.25, 0.4375, 0.25, 0.375, 0.1875, 0.4375, 0.1875, 0.4375, 0.25, 0.375, 0.25, 0.375, 0.125, 0.4375, 0.125, 0.4375, 0.1875, 0.375, 0.1875, 0.375, 0.0625, 0.4375, 0.0625, 0.4375, 0.125, 0.375, 0.125, 0.4375, 0.3125, 0.5, 0.3125, 0.5, 0.375, 0.4375, 0.375, 0.5, 0.3125, 0.5625, 0.3125, 0.5625, 0.375, 0.5, 0.375, 0.4375, 0.375, 0.5, 0.375, 0.5, 0.4375, 0.4375, 0.4375, 0.5, 0.375, 0.5625, 0.375, 0.5625, 0.4375, 0.5, 0.4375, 0.375, 0.25, 0.4375, 0.25, 0.4375, 0.3125, 0.375, 0.3125, 0.4375, 0.25, 0.5, 0.25, 0.5, 0.3125, 0.4375, 0.3125, 0.5, 0.25, 0.5625, 0.25, 0.5625, 0.3125, 0.5, 0.3125, 0.5625, 0.6875, 0.625, 0.6875, 0.625, 0.75, 0.5625, 0.75, 0.5625, 0.625, 0.625, 0.625, 0.625, 0.6875, 0.5625, 0.6875, 0.5625, 0.5625, 0.625, 0.5625, 0.625, 0.625, 0.5625, 0.625, 0.5625, 0.5, 0.625, 0.5, 0.625, 0.5625, 0.5625, 0.5625, 0.5, 0.4375, 0.5625, 0.4375, 0.5625, 0.5, 0.5, 0.5, 0.4375, 0.4375, 0.5, 0.4375, 0.5, 0.5, 0.4375, 0.5, 0.375, 0.4375, 0.4375, 0.4375, 0.4375, 0.5, 0.375, 0.5, 0.375, 0.375, 0.4375, 0.375, 0.4375, 0.4375, 0.375, 0.4375, 0.375, 0.3125, 0.4375, 0.3125, 0.4375, 0.375, 0.375, 0.375, 0.4375, 0.5625, 0.5, 0.5625, 0.5, 0.625, 0.4375, 0.625, 0.5, 0.5625, 0.5625, 0.5625, 0.5625, 0.625, 0.5, 0.625, 0.4375, 0.625, 0.5, 0.625, 0.5, 0.6875, 0.4375, 0.6875, 0.5, 0.625, 0.5625, 0.625, 0.5625, 0.6875, 0.5, 0.6875, 0.375, 0.5, 0.4375, 0.5, 0.4375, 0.5625, 0.375, 0.5625, 0.4375, 0.5, 0.5, 0.5, 0.5, 0.5625, 0.4375, 0.5625, 0.5, 0.5, 0.5625, 0.5, 0.5625, 0.5625, 0.5, 0.5625, 0.5625, 0.4375, 0.625, 0.4375, 0.625, 0.5, 0.5625, 0.5, 0.5625, 0.375, 0.625, 0.375, 0.625, 0.4375, 0.5625, 0.4375, 0.5625, 0.3125, 0.625, 0.3125, 0.625, 0.375, 0.5625, 0.375, 0.5625, 0.25, 0.625, 0.25, 0.625, 0.3125, 0.5625, 0.3125, 0.5, 0.6875, 0.5625, 0.6875, 0.5625, 0.75, 0.5, 0.75, 0.4375, 0.6875, 0.5, 0.6875, 0.5, 0.75, 0.4375, 0.75, 0.375, 0.6875, 0.4375, 0.6875, 0.4375, 0.75, 0.375, 0.75, 0.375, 0.625, 0.4375, 0.625, 0.4375, 0.6875, 0.375, 0.6875, 0.375, 0.5625, 0.4375, 0.5625, 0.4375, 0.625, 0.375, 0.625, 0.4375, 0.8125, 0.5, 0.8125, 0.5, 0.875, 0.4375, 0.875, 0.5, 0.8125, 0.5625, 0.8125, 0.5625, 0.875, 0.5, 0.875, 0.4375, 0.875, 0.5, 0.875, 0.5, 0.9375, 0.4375, 0.9375, 0.5, 0.875, 0.5625, 0.875, 0.5625, 0.9375, 0.5, 0.9375, 0.375, 0.75, 0.4375, 0.75, 0.4375, 0.8125, 0.375, 0.8125, 0.4375, 0.75, 0.5, 0.75, 0.5, 0.8125, 0.4375, 0.8125, 0.5, 0.75, 0.5625, 0.75, 0.5625, 0.8125, 0.5, 0.8125, 0.5625, 0.1875, 0.625, 0.1875, 0.625, 0.25, 0.5625, 0.25, 0.5625, 0.125, 0.625, 0.125, 0.625, 0.1875, 0.5625, 0.1875, 0.5625, 0.0625, 0.625, 0.0625, 0.625, 0.125, 0.5625, 0.125, 0.5625, 0.0, 0.625, 0.0, 0.625, 0.0625, 0.5625, 0.0625, 0.5, 0.9375, 0.5625, 0.9375, 0.5625, 1.0, 0.5, 1.0, 0.4375, 0.9375, 0.5, 0.9375, 0.5, 1.0, 0.4375, 1.0, 0.375, 0.9375, 0.4375, 0.9375, 0.4375, 1.0, 0.375, 1.0, 0.375, 0.875, 0.4375, 0.875, 0.4375, 0.9375, 0.375, 0.9375, 0.375, 0.8125, 0.4375, 0.8125, 0.4375, 0.875, 0.375, 0.875, 0.1875, 0.5625, 0.25, 0.5625, 0.25, 0.625, 0.1875, 0.625, 0.25, 0.5625, 0.3125, 0.5625, 0.3125, 0.625, 0.25, 0.625, 0.1875, 0.625, 0.25, 0.625, 0.25, 0.6875, 0.1875, 0.6875, 0.25, 0.625, 0.3125, 0.625, 0.3125, 0.6875, 0.25, 0.6875, 0.125, 0.5, 0.1875, 0.5, 0.1875, 0.5625, 0.125, 0.5625, 0.1875, 0.5, 0.25, 0.5, 0.25, 0.5625, 0.1875, 0.5625, 0.25, 0.5, 0.3125, 0.5, 0.3125, 0.5625, 0.25, 0.5625, 0.3125, 0.5, 0.375, 0.5, 0.375, 0.5625, 0.3125, 0.5625, 0.3125, 0.5625, 0.375, 0.5625, 0.375, 0.625, 0.3125, 0.625, 0.3125, 0.625, 0.375, 0.625, 0.375, 0.6875, 0.3125, 0.6875, 0.3125, 0.6875, 0.375, 0.6875, 0.375, 0.75, 0.3125, 0.75, 0.25, 0.6875, 0.3125, 0.6875, 0.3125, 0.75, 0.25, 0.75, 0.1875, 0.6875, 0.25, 0.6875, 0.25, 0.75, 0.1875, 0.75, 0.125, 0.6875, 0.1875, 0.6875, 0.1875, 0.75, 0.125, 0.75, 0.125, 0.625, 0.1875, 0.625, 0.1875, 0.6875, 0.125, 0.6875, 0.125, 0.5625, 0.1875, 0.5625, 0.1875, 0.625, 0.125, 0.625, 0.5625, 1.0, 0.5625, 0.9375, 0.5625, 0.9375, 0.5625, 1.0, 0.5625, 0.3125, 0.5625, 0.25, 0.5625, 0.25, 0.5625, 0.3125, 0.5625, 0.625, 0.5625, 0.5625, 0.5625, 0.5625, 0.5625, 0.625, 0.5625, 0.9375, 0.5625, 0.875, 0.5625, 0.875, 0.5625, 0.9375, 0.5625, 0.75, 0.5625, 0.6875, 0.5625, 0.6875, 0.5625, 0.75, 0.5625, 0.0625, 0.5625, 0.0, 0.5625, 0.0, 0.5625, 0.0625, 0.5625, 0.375, 0.5625, 0.3125, 0.5625, 0.3125, 0.5625, 0.375, 0.5625, 0.6875, 0.5625, 0.625, 0.5625, 0.625, 0.5625, 0.6875, 0.5625, 0.5, 0.5625, 0.4375, 0.5625, 0.4375, 0.5625, 0.5, 0.5625, 0.8125, 0.5625, 0.75, 0.5625, 0.75, 0.5625, 0.8125, 0.5625, 0.125, 0.5625, 0.0625, 0.5625, 0.0625, 0.5625, 0.125, 0.5625, 0.4375, 0.5625, 0.375, 0.5625, 0.375, 0.5625, 0.4375, 0.5625, 0.25, 0.5625, 0.1875, 0.5625, 0.1875, 0.5625, 0.25, 0.5625, 0.5625, 0.5625, 0.5, 0.5625, 0.5, 0.5625, 0.5625, 0.5625, 0.875, 0.5625, 0.8125, 0.5625, 0.8125, 0.5625, 0.875, 0.5625, 0.1875, 0.5625, 0.125, 0.5625, 0.125, 0.5625, 0.1875, 0.5625, 0.6875, 0.5625, 0.625, 0.5625, 0.625, 0.5625, 0.6875, 0.5625, 0.125, 0.5625, 0.0625, 0.5625, 0.0625, 0.5625, 0.125, 0.5625, 0.9375, 0.5625, 0.875, 0.5625, 0.875, 0.5625, 0.9375, 0.5625, 0.375, 0.5625, 0.3125, 0.5625, 0.3125, 0.5625, 0.375, 0.5625, 0.625, 0.5625, 0.5625, 0.5625, 0.5625, 0.5625, 0.625, 0.5625, 0.875, 0.5625, 0.8125, 0.5625, 0.8125, 0.5625, 0.875, 0.5625, 0.25, 0.5625, 0.1875, 0.5625, 0.1875, 0.5625, 0.25, 0.5625, 0.5, 0.5625, 0.4375, 0.5625, 0.4375, 0.5625, 0.5, 0.5625, 0.75, 0.5625, 0.6875, 0.5625, 0.6875, 0.5625, 0.75, 0.5625, 1.0, 0.5625, 0.9375, 0.5625, 0.9375, 0.5625, 1.0, 0.5625, 0.0625, 0.5625, 0.0, 0.5625, 0.0, 0.5625, 0.0625, 0.5625, 0.3125, 0.5625, 0.25, 0.5625, 0.25, 0.5625, 0.3125, 0.5625, 0.5625, 0.5625, 0.5, 0.5625, 0.5, 0.5625, 0.5625, 0.5625, 0.1875, 0.5625, 0.125, 0.5625, 0.125, 0.5625, 0.1875, 0.5625, 0.8125, 0.5625, 0.75, 0.5625, 0.75, 0.5625, 0.8125, 0.5625, 0.4375, 0.5625, 0.375, 0.5625, 0.375, 0.5625, 0.4375, 0.6875, 0.5625, 0.75, 0.5625, 0.75, 0.625, 0.6875, 0.625, 0.75, 0.5625, 0.8125, 0.5625, 0.8125, 0.625, 0.75, 0.625, 0.6875, 0.625, 0.75, 0.625, 0.75, 0.6875, 0.6875, 0.6875, 0.75, 0.625, 0.8125, 0.625, 0.8125, 0.6875, 0.75, 0.6875, 0.625, 0.5, 0.6875, 0.5, 0.6875, 0.5625, 0.625, 0.5625, 0.6875, 0.5, 0.75, 0.5, 0.75, 0.5625, 0.6875, 0.5625, 0.75, 0.5, 0.8125, 0.5, 0.8125, 0.5625, 0.75, 0.5625, 0.8125, 0.5, 0.875, 0.5, 0.875, 0.5625, 0.8125, 0.5625, 0.8125, 0.5625, 0.875, 0.5625, 0.875, 0.625, 0.8125, 0.625, 0.8125, 0.625, 0.875, 0.625, 0.875, 0.6875, 0.8125, 0.6875, 0.8125, 0.6875, 0.875, 0.6875, 0.875, 0.75, 0.8125, 0.75, 0.75, 0.6875, 0.8125, 0.6875, 0.8125, 0.75, 0.75, 0.75, 0.6875, 0.6875, 0.75, 0.6875, 0.75, 0.75, 0.6875, 0.75, 0.625, 0.6875, 0.6875, 0.6875, 0.6875, 0.75, 0.625, 0.75, 0.625, 0.625, 0.6875, 0.625, 0.6875, 0.6875, 0.625, 0.6875, 0.625, 0.5625, 0.6875, 0.5625, 0.6875, 0.625, 0.625, 0.625])
me_cube_001.materials.append(mat_rice_001)
me_cube_001.materials.append(mat_fish_001)
me_cube_001.update()

# ---- objects
ob_circle = bpy.data.objects.new('Circle', me_circle)
ob_cube = bpy.data.objects.new('Cube', me_cube)
ob_cube_001 = bpy.data.objects.new('Cube.001', me_cube_001)

# ---- transforms, parenting, visibility, modifiers, constraints
ob_circle.location = (0.0, 0.0, 0.0)
ob_cube.location = (0.0, -0.4439, 0.09185)
ob_cube.scale = (0.5849, 0.5849, 0.5849)
ob_cube_001.location = (0.0, 0.5777, 0.09185)
ob_cube_001.scale = (0.5849, 0.5849, 0.5849)

# ---- collection membership
col_collection.objects.link(ob_circle)
col_collection.objects.link(ob_cube)
col_collection.objects.link(ob_cube_001)

# ---- scene / render settings (as saved in the file)
scene.frame_start = 1; scene.frame_end = 250; scene.frame_set(1)
scene.render.engine = 'BLENDER_EEVEE_NEXT'
scene.cycles.sampling_pattern = 'TABULATED_SOBOL'
scene.cycles.use_light_tree = False
scene.view_settings.view_transform = 'Filmic'
bpy.context.view_layer.update()

# ---- added for rendering (the .blend has no active camera and no usable light): camera, sun
cam_auto = bpy.data.cameras.new('AutoCamera')
cam_auto.lens = 50.0
cam_auto.sensor_width = 36.0
cam_auto.clip_end = 1000.0
ob_auto_camera = bpy.data.objects.new('AutoCamera', cam_auto)
scene.collection.objects.link(ob_auto_camera)
ob_auto_camera.location = (4.42501, -5.31001, 4.04622)
ob_auto_camera.rotation_euler = (1.09748, -7.21219e-08, 0.694738)
scene.camera = ob_auto_camera
light_auto_sun = bpy.data.lights.new('AutoSun', 'SUN')
light_auto_sun.energy = 3.0
light_auto_sun.angle = 0.0523599
ob_auto_sun = bpy.data.objects.new('AutoSun', light_auto_sun)
scene.collection.objects.link(ob_auto_sun)
ob_auto_sun.rotation_euler = (0.872665, 0.174533, 0.523599)
bpy.context.view_layer.update()
